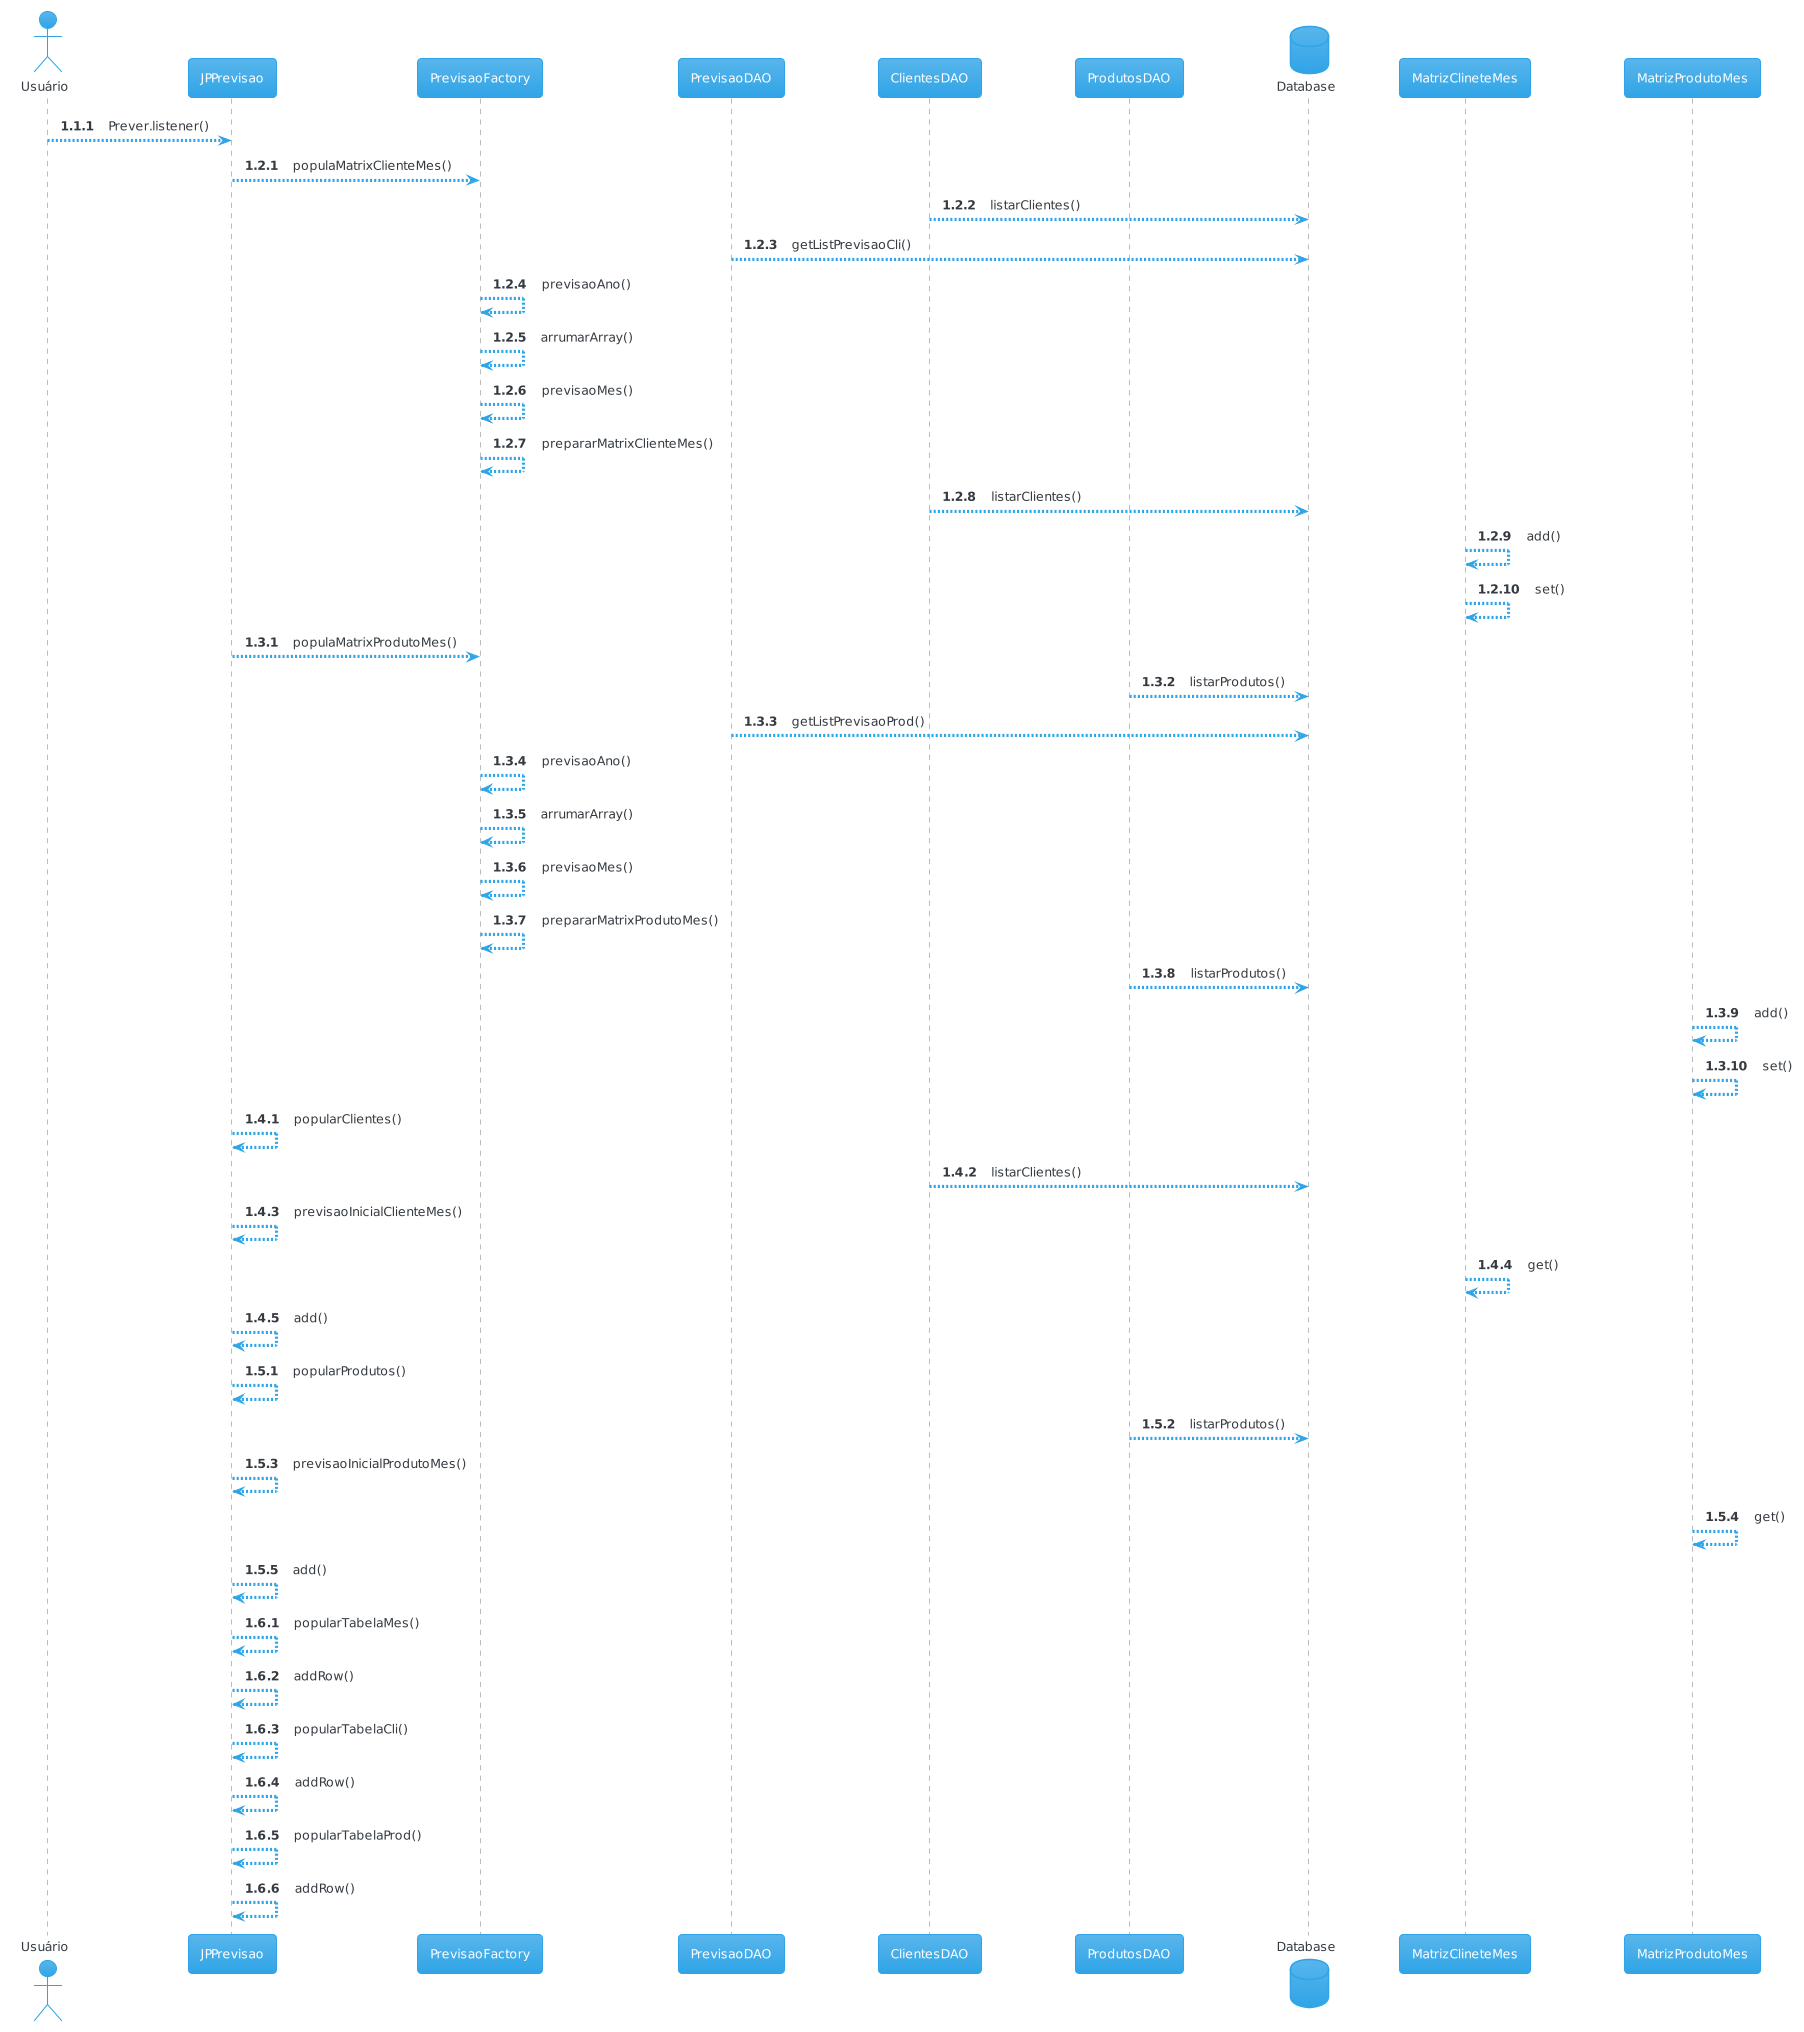

The diagram above was rendered by PlantUML. Its source (embedded in the PNG):
@startuml
!theme cerulean
skinparam responseMessageBelowArrow true

actor       Usuário 
participant JPPrevisao
participant PrevisaoFactory
participant PrevisaoDAO
participant ClientesDAO
participant ProdutosDAO
database    Database
participant MatrizClineteMes
participant MatrizProdutoMes

autonumber 1.1.1
Usuário --> JPPrevisao: Prever.listener()

autonumber 1.2.1
JPPrevisao--> PrevisaoFactory: populaMatrixClienteMes()
ClientesDAO--> Database: listarClientes()
PrevisaoDAO--> Database: getListPrevisaoCli()
PrevisaoFactory--> PrevisaoFactory: previsaoAno()
PrevisaoFactory--> PrevisaoFactory: arrumarArray()
PrevisaoFactory--> PrevisaoFactory: previsaoMes()
PrevisaoFactory--> PrevisaoFactory: prepararMatrixClienteMes()
ClientesDAO--> Database: listarClientes()
MatrizClineteMes--> MatrizClineteMes: add()
MatrizClineteMes--> MatrizClineteMes: set()

autonumber 1.3.1
JPPrevisao--> PrevisaoFactory: populaMatrixProdutoMes()
ProdutosDAO--> Database: listarProdutos()
PrevisaoDAO--> Database: getListPrevisaoProd()
PrevisaoFactory--> PrevisaoFactory: previsaoAno()
PrevisaoFactory--> PrevisaoFactory: arrumarArray()
PrevisaoFactory--> PrevisaoFactory: previsaoMes()
PrevisaoFactory--> PrevisaoFactory: prepararMatrixProdutoMes()
ProdutosDAO--> Database: listarProdutos()
MatrizProdutoMes--> MatrizProdutoMes: add()
MatrizProdutoMes--> MatrizProdutoMes: set()

autonumber 1.4.1
JPPrevisao--> JPPrevisao: popularClientes()
ClientesDAO--> Database: listarClientes()
JPPrevisao--> JPPrevisao: previsaoInicialClienteMes()
MatrizClineteMes--> MatrizClineteMes: get()
JPPrevisao--> JPPrevisao: add()

autonumber 1.5.1
JPPrevisao--> JPPrevisao: popularProdutos()
ProdutosDAO--> Database: listarProdutos()
JPPrevisao--> JPPrevisao: previsaoInicialProdutoMes()
MatrizProdutoMes--> MatrizProdutoMes: get()
JPPrevisao--> JPPrevisao: add()

autonumber 1.6.1
JPPrevisao--> JPPrevisao: popularTabelaMes()
JPPrevisao--> JPPrevisao: addRow()
JPPrevisao--> JPPrevisao: popularTabelaCli()
JPPrevisao--> JPPrevisao: addRow()
JPPrevisao--> JPPrevisao: popularTabelaProd()
JPPrevisao--> JPPrevisao: addRow()
@enduml